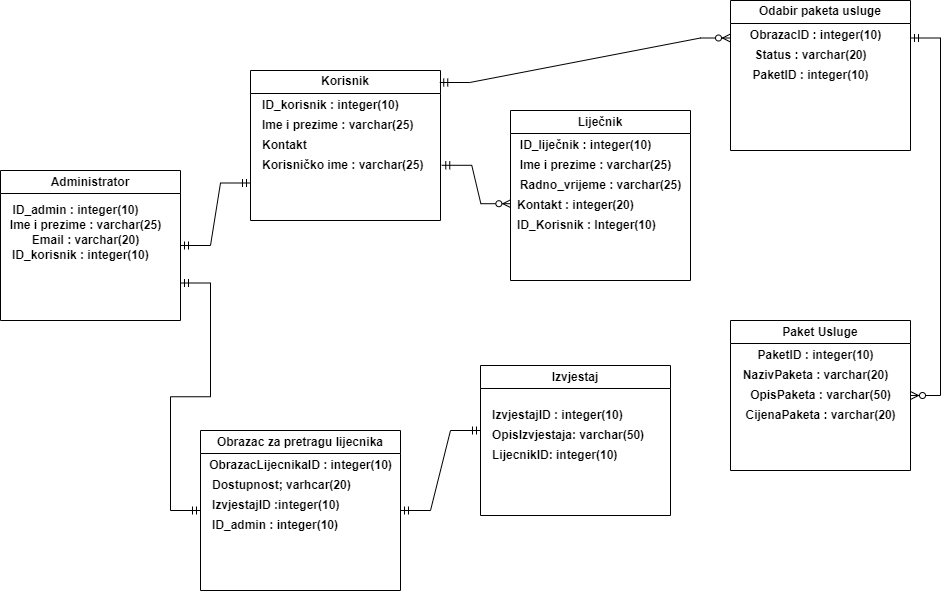

The diagram above was exported from draw.io. Its source (the exported page's mxGraphModel, read from the mxfile embedded in the PNG):
<mxGraphModel dx="3450" dy="883" grid="1" gridSize="10" guides="1" tooltips="1" connect="1" arrows="1" fold="1" page="1" pageScale="1" pageWidth="850" pageHeight="1100" math="0" shadow="0">
  <root>
    <mxCell id="0" />
    <mxCell id="1" parent="0" />
    <mxCell id="1mR6Li66e0znXIcqLMpb-2" value="Korisnik" style="swimlane;whiteSpace=wrap;html=1;" parent="1" vertex="1">
      <mxGeometry x="-1160" y="90" width="190" height="150" as="geometry" />
    </mxCell>
    <mxCell id="1mR6Li66e0znXIcqLMpb-16" value="&lt;b&gt;ID_korisnik : integer(10)&lt;/b&gt;" style="text;html=1;align=left;verticalAlign=middle;resizable=0;points=[];autosize=1;strokeColor=none;fillColor=none;" parent="1mR6Li66e0znXIcqLMpb-2" vertex="1">
      <mxGeometry x="10" y="20" width="160" height="30" as="geometry" />
    </mxCell>
    <mxCell id="1mR6Li66e0znXIcqLMpb-17" value="&lt;b&gt;Ime i prezime : varchar(25)&lt;/b&gt;" style="text;html=1;align=left;verticalAlign=middle;resizable=0;points=[];autosize=1;strokeColor=none;fillColor=none;" parent="1mR6Li66e0znXIcqLMpb-2" vertex="1">
      <mxGeometry x="10" y="40" width="170" height="30" as="geometry" />
    </mxCell>
    <mxCell id="1mR6Li66e0znXIcqLMpb-18" value="&lt;b&gt;Kontakt&lt;/b&gt;" style="text;html=1;align=left;verticalAlign=middle;resizable=0;points=[];autosize=1;strokeColor=none;fillColor=none;" parent="1mR6Li66e0znXIcqLMpb-2" vertex="1">
      <mxGeometry x="10" y="60" width="70" height="30" as="geometry" />
    </mxCell>
    <mxCell id="1mR6Li66e0znXIcqLMpb-19" value="&lt;b&gt;Korisničko ime : varchar(25)&lt;/b&gt;" style="text;html=1;align=left;verticalAlign=middle;resizable=0;points=[];autosize=1;strokeColor=none;fillColor=none;" parent="1mR6Li66e0znXIcqLMpb-2" vertex="1">
      <mxGeometry x="10" y="80" width="180" height="30" as="geometry" />
    </mxCell>
    <mxCell id="1mR6Li66e0znXIcqLMpb-3" value="Izvjestaj" style="swimlane;whiteSpace=wrap;html=1;startSize=23;" parent="1" vertex="1">
      <mxGeometry x="-930" y="385" width="190" height="150" as="geometry" />
    </mxCell>
    <mxCell id="rWtaHmXIquw4jvkOupVt-18" value="&lt;b&gt;IzvjestajID : integer(10)&lt;/b&gt;" style="text;html=1;align=left;verticalAlign=middle;resizable=0;points=[];autosize=1;strokeColor=none;fillColor=none;" vertex="1" parent="1mR6Li66e0znXIcqLMpb-3">
      <mxGeometry x="10" y="35" width="150" height="30" as="geometry" />
    </mxCell>
    <mxCell id="rWtaHmXIquw4jvkOupVt-19" value="&lt;b&gt;OpisIzvjestaja: varchar(50)&lt;/b&gt;" style="text;html=1;align=left;verticalAlign=middle;resizable=0;points=[];autosize=1;strokeColor=none;fillColor=none;" vertex="1" parent="1mR6Li66e0znXIcqLMpb-3">
      <mxGeometry x="10" y="55" width="180" height="30" as="geometry" />
    </mxCell>
    <mxCell id="rWtaHmXIquw4jvkOupVt-20" value="&lt;b&gt;LijecnikID: integer(10)&lt;/b&gt;" style="text;html=1;align=left;verticalAlign=middle;resizable=0;points=[];autosize=1;strokeColor=none;fillColor=none;" vertex="1" parent="1mR6Li66e0znXIcqLMpb-3">
      <mxGeometry x="10" y="75" width="150" height="30" as="geometry" />
    </mxCell>
    <mxCell id="1mR6Li66e0znXIcqLMpb-4" value="Obrazac za pretragu lijecnika" style="swimlane;whiteSpace=wrap;html=1;startSize=23;" parent="1" vertex="1">
      <mxGeometry x="-1210" y="450" width="200" height="160" as="geometry" />
    </mxCell>
    <mxCell id="rWtaHmXIquw4jvkOupVt-37" value="&lt;b&gt;ObrazacLijecnikaID : integer(10)&lt;/b&gt;" style="text;html=1;align=center;verticalAlign=middle;resizable=0;points=[];autosize=1;strokeColor=none;fillColor=none;" vertex="1" parent="1mR6Li66e0znXIcqLMpb-4">
      <mxGeometry x="-5" y="20" width="210" height="30" as="geometry" />
    </mxCell>
    <mxCell id="rWtaHmXIquw4jvkOupVt-38" value="&lt;b&gt;Dostupnost; varhcar(20)&lt;/b&gt;" style="text;html=1;align=left;verticalAlign=middle;resizable=0;points=[];autosize=1;strokeColor=none;fillColor=none;" vertex="1" parent="1mR6Li66e0znXIcqLMpb-4">
      <mxGeometry x="10" y="40" width="160" height="30" as="geometry" />
    </mxCell>
    <mxCell id="rWtaHmXIquw4jvkOupVt-39" value="&lt;b&gt;IzvjestajID :integer(10)&lt;/b&gt;" style="text;html=1;align=left;verticalAlign=middle;resizable=0;points=[];autosize=1;strokeColor=none;fillColor=none;" vertex="1" parent="1mR6Li66e0znXIcqLMpb-4">
      <mxGeometry x="10" y="60" width="150" height="30" as="geometry" />
    </mxCell>
    <mxCell id="rWtaHmXIquw4jvkOupVt-41" value="&lt;b&gt;ID_admin : integer(10)&lt;/b&gt;" style="text;html=1;align=left;verticalAlign=middle;resizable=0;points=[];autosize=1;strokeColor=none;fillColor=none;" vertex="1" parent="1mR6Li66e0znXIcqLMpb-4">
      <mxGeometry x="10" y="80" width="150" height="30" as="geometry" />
    </mxCell>
    <mxCell id="1mR6Li66e0znXIcqLMpb-8" value="Liječnik" style="swimlane;whiteSpace=wrap;html=1;" parent="1" vertex="1">
      <mxGeometry x="-900" y="130" width="180" height="170" as="geometry" />
    </mxCell>
    <mxCell id="1mR6Li66e0znXIcqLMpb-9" value="&lt;b&gt;ID_liječnik : integer(10)&lt;/b&gt;" style="text;html=1;align=center;verticalAlign=middle;resizable=0;points=[];autosize=1;strokeColor=none;fillColor=none;" parent="1mR6Li66e0znXIcqLMpb-8" vertex="1">
      <mxGeometry y="20" width="150" height="30" as="geometry" />
    </mxCell>
    <mxCell id="1mR6Li66e0znXIcqLMpb-10" value="&lt;b&gt;Ime i prezime : varchar(25)&lt;/b&gt;" style="text;html=1;align=center;verticalAlign=middle;resizable=0;points=[];autosize=1;strokeColor=none;fillColor=none;" parent="1mR6Li66e0znXIcqLMpb-8" vertex="1">
      <mxGeometry y="40" width="170" height="30" as="geometry" />
    </mxCell>
    <mxCell id="1mR6Li66e0znXIcqLMpb-13" value="&lt;b&gt;Radno_vrijeme : varchar(25)&lt;/b&gt;" style="text;html=1;align=center;verticalAlign=middle;resizable=0;points=[];autosize=1;strokeColor=none;fillColor=none;" parent="1mR6Li66e0znXIcqLMpb-8" vertex="1">
      <mxGeometry y="60" width="180" height="30" as="geometry" />
    </mxCell>
    <mxCell id="1mR6Li66e0znXIcqLMpb-14" value="&lt;b&gt;Kontakt : integer(20)&lt;/b&gt;" style="text;html=1;align=left;verticalAlign=middle;resizable=0;points=[];autosize=1;strokeColor=none;fillColor=none;" parent="1mR6Li66e0znXIcqLMpb-8" vertex="1">
      <mxGeometry x="5" y="80" width="140" height="30" as="geometry" />
    </mxCell>
    <mxCell id="rWtaHmXIquw4jvkOupVt-7" value="&lt;b&gt;ID_Korisnik : Integer(10)&lt;/b&gt;" style="text;html=1;align=left;verticalAlign=middle;resizable=0;points=[];autosize=1;strokeColor=none;fillColor=none;" vertex="1" parent="1mR6Li66e0znXIcqLMpb-8">
      <mxGeometry x="5" y="100" width="160" height="30" as="geometry" />
    </mxCell>
    <mxCell id="rWtaHmXIquw4jvkOupVt-1" value="Paket Usluge" style="swimlane;whiteSpace=wrap;html=1;startSize=23;" vertex="1" parent="1">
      <mxGeometry x="-680" y="340" width="180" height="150" as="geometry" />
    </mxCell>
    <mxCell id="rWtaHmXIquw4jvkOupVt-23" value="&lt;b&gt;PaketID : integer(10)&lt;/b&gt;" style="text;html=1;align=center;verticalAlign=middle;resizable=0;points=[];autosize=1;strokeColor=none;fillColor=none;" vertex="1" parent="rWtaHmXIquw4jvkOupVt-1">
      <mxGeometry x="15" y="20" width="140" height="30" as="geometry" />
    </mxCell>
    <mxCell id="rWtaHmXIquw4jvkOupVt-25" value="&lt;b&gt;NazivPaketa : varchar(20)&lt;/b&gt;" style="text;html=1;align=center;verticalAlign=middle;resizable=0;points=[];autosize=1;strokeColor=none;fillColor=none;" vertex="1" parent="rWtaHmXIquw4jvkOupVt-1">
      <mxGeometry y="40" width="170" height="30" as="geometry" />
    </mxCell>
    <mxCell id="rWtaHmXIquw4jvkOupVt-26" value="&lt;b&gt;OpisPaketa : varchar(50)&lt;/b&gt;" style="text;html=1;align=center;verticalAlign=middle;resizable=0;points=[];autosize=1;strokeColor=none;fillColor=none;" vertex="1" parent="rWtaHmXIquw4jvkOupVt-1">
      <mxGeometry x="10" y="60" width="160" height="30" as="geometry" />
    </mxCell>
    <mxCell id="rWtaHmXIquw4jvkOupVt-27" value="&lt;b&gt;CijenaPaketa : varchar(20)&lt;/b&gt;" style="text;html=1;align=center;verticalAlign=middle;resizable=0;points=[];autosize=1;strokeColor=none;fillColor=none;" vertex="1" parent="rWtaHmXIquw4jvkOupVt-1">
      <mxGeometry x="5" y="80" width="170" height="30" as="geometry" />
    </mxCell>
    <mxCell id="rWtaHmXIquw4jvkOupVt-3" value="Administrator" style="swimlane;whiteSpace=wrap;html=1;startSize=23;" vertex="1" parent="1">
      <mxGeometry x="-1410" y="190" width="180" height="150" as="geometry" />
    </mxCell>
    <mxCell id="rWtaHmXIquw4jvkOupVt-4" value="&lt;b&gt;ID_admin : integer(10)&lt;/b&gt;" style="text;html=1;align=center;verticalAlign=middle;resizable=0;points=[];autosize=1;strokeColor=none;fillColor=none;" vertex="1" parent="rWtaHmXIquw4jvkOupVt-3">
      <mxGeometry y="25" width="150" height="30" as="geometry" />
    </mxCell>
    <mxCell id="rWtaHmXIquw4jvkOupVt-9" value="&lt;b&gt;Ime i prezime : varchar(25)&lt;/b&gt;" style="text;html=1;align=center;verticalAlign=middle;resizable=0;points=[];autosize=1;strokeColor=none;fillColor=none;" vertex="1" parent="rWtaHmXIquw4jvkOupVt-3">
      <mxGeometry y="40" width="170" height="30" as="geometry" />
    </mxCell>
    <mxCell id="rWtaHmXIquw4jvkOupVt-35" value="&lt;b&gt;Email : varchar(20)&lt;/b&gt;" style="text;html=1;align=center;verticalAlign=middle;resizable=0;points=[];autosize=1;strokeColor=none;fillColor=none;" vertex="1" parent="rWtaHmXIquw4jvkOupVt-3">
      <mxGeometry x="20" y="55" width="130" height="30" as="geometry" />
    </mxCell>
    <mxCell id="rWtaHmXIquw4jvkOupVt-40" value="&lt;b&gt;ID_korisnik : integer(10)&lt;/b&gt;" style="text;html=1;align=left;verticalAlign=middle;resizable=0;points=[];autosize=1;strokeColor=none;fillColor=none;" vertex="1" parent="rWtaHmXIquw4jvkOupVt-3">
      <mxGeometry x="10" y="70" width="160" height="30" as="geometry" />
    </mxCell>
    <mxCell id="rWtaHmXIquw4jvkOupVt-5" value="Odabir paketa usluge" style="swimlane;whiteSpace=wrap;html=1;startSize=23;" vertex="1" parent="1">
      <mxGeometry x="-680" y="20" width="180" height="150" as="geometry" />
    </mxCell>
    <mxCell id="rWtaHmXIquw4jvkOupVt-21" value="&lt;b&gt;ObrazacID : integer(10)&lt;/b&gt;" style="text;html=1;align=center;verticalAlign=middle;resizable=0;points=[];autosize=1;strokeColor=none;fillColor=none;" vertex="1" parent="rWtaHmXIquw4jvkOupVt-5">
      <mxGeometry x="10" y="20" width="150" height="30" as="geometry" />
    </mxCell>
    <mxCell id="rWtaHmXIquw4jvkOupVt-24" value="&lt;b&gt;PaketID : integer(10)&lt;/b&gt;" style="text;html=1;align=center;verticalAlign=middle;resizable=0;points=[];autosize=1;strokeColor=none;fillColor=none;" vertex="1" parent="rWtaHmXIquw4jvkOupVt-5">
      <mxGeometry x="10" y="60" width="140" height="30" as="geometry" />
    </mxCell>
    <mxCell id="rWtaHmXIquw4jvkOupVt-36" value="&lt;b&gt;Status : varchar(20)&lt;/b&gt;" style="text;html=1;align=center;verticalAlign=middle;resizable=0;points=[];autosize=1;strokeColor=none;fillColor=none;" vertex="1" parent="rWtaHmXIquw4jvkOupVt-5">
      <mxGeometry x="10" y="40" width="140" height="30" as="geometry" />
    </mxCell>
    <mxCell id="rWtaHmXIquw4jvkOupVt-15" value="" style="edgeStyle=entityRelationEdgeStyle;fontSize=12;html=1;endArrow=ERmandOne;startArrow=ERmandOne;rounded=0;entryX=0;entryY=0.75;entryDx=0;entryDy=0;exitX=1;exitY=0.5;exitDx=0;exitDy=0;" edge="1" parent="1" source="rWtaHmXIquw4jvkOupVt-3" target="1mR6Li66e0znXIcqLMpb-2">
      <mxGeometry width="100" height="100" relative="1" as="geometry">
        <mxPoint x="-1230" y="255" as="sourcePoint" />
        <mxPoint x="-1055" y="130" as="targetPoint" />
        <Array as="points">
          <mxPoint x="-1410" y="145" />
          <mxPoint x="-1130" y="210" />
        </Array>
      </mxGeometry>
    </mxCell>
    <mxCell id="rWtaHmXIquw4jvkOupVt-17" value="" style="edgeStyle=entityRelationEdgeStyle;fontSize=12;html=1;endArrow=ERzeroToMany;startArrow=ERmandOne;rounded=0;exitX=1.007;exitY=0.493;exitDx=0;exitDy=0;exitPerimeter=0;entryX=0.002;entryY=1.107;entryDx=0;entryDy=0;entryPerimeter=0;" edge="1" parent="1" source="1mR6Li66e0znXIcqLMpb-19" target="1mR6Li66e0znXIcqLMpb-13">
      <mxGeometry width="100" height="100" relative="1" as="geometry">
        <mxPoint x="-960" y="260" as="sourcePoint" />
        <mxPoint x="-860" y="160" as="targetPoint" />
      </mxGeometry>
    </mxCell>
    <mxCell id="rWtaHmXIquw4jvkOupVt-29" value="" style="edgeStyle=entityRelationEdgeStyle;fontSize=12;html=1;endArrow=ERzeroToMany;startArrow=ERmandOne;rounded=0;entryX=1;entryY=0.5;entryDx=0;entryDy=0;exitX=1;exitY=0.25;exitDx=0;exitDy=0;" edge="1" parent="1" source="rWtaHmXIquw4jvkOupVt-5" target="rWtaHmXIquw4jvkOupVt-1">
      <mxGeometry width="100" height="100" relative="1" as="geometry">
        <mxPoint x="-380" y="-20.590000000000003" as="sourcePoint" />
        <mxPoint x="-380.4699999999998" y="379.9999999999999" as="targetPoint" />
        <Array as="points">
          <mxPoint x="-330" y="254.41" />
          <mxPoint x="-280" y="214.41" />
          <mxPoint x="-290" y="184.41" />
          <mxPoint x="-380" y="300" />
          <mxPoint x="-420" y="320" />
          <mxPoint x="-420" y="250" />
        </Array>
      </mxGeometry>
    </mxCell>
    <mxCell id="rWtaHmXIquw4jvkOupVt-31" value="" style="edgeStyle=entityRelationEdgeStyle;fontSize=12;html=1;endArrow=ERzeroToMany;startArrow=ERmandOne;rounded=0;entryX=0;entryY=0.25;entryDx=0;entryDy=0;exitX=0.996;exitY=0.08;exitDx=0;exitDy=0;exitPerimeter=0;" edge="1" parent="1" source="1mR6Li66e0znXIcqLMpb-2" target="rWtaHmXIquw4jvkOupVt-5">
      <mxGeometry width="100" height="100" relative="1" as="geometry">
        <mxPoint x="-1065" y="62.5" as="sourcePoint" />
        <mxPoint x="-680" y="-50" as="targetPoint" />
        <Array as="points">
          <mxPoint x="-870" y="-10" />
        </Array>
      </mxGeometry>
    </mxCell>
    <mxCell id="rWtaHmXIquw4jvkOupVt-32" value="" style="edgeStyle=entityRelationEdgeStyle;fontSize=12;html=1;endArrow=ERmandOne;startArrow=ERmandOne;rounded=0;entryX=0;entryY=0.5;entryDx=0;entryDy=0;exitX=1;exitY=0.75;exitDx=0;exitDy=0;" edge="1" parent="1" source="rWtaHmXIquw4jvkOupVt-3" target="1mR6Li66e0znXIcqLMpb-4">
      <mxGeometry width="100" height="100" relative="1" as="geometry">
        <mxPoint x="-1410" y="280" as="sourcePoint" />
        <mxPoint x="-930" y="320" as="targetPoint" />
      </mxGeometry>
    </mxCell>
    <mxCell id="rWtaHmXIquw4jvkOupVt-34" value="" style="edgeStyle=entityRelationEdgeStyle;fontSize=12;html=1;endArrow=ERmandOne;startArrow=ERmandOne;rounded=0;exitX=1;exitY=0.5;exitDx=0;exitDy=0;" edge="1" parent="1" source="1mR6Li66e0znXIcqLMpb-4">
      <mxGeometry width="100" height="100" relative="1" as="geometry">
        <mxPoint x="-870" y="490" as="sourcePoint" />
        <mxPoint x="-930" y="450" as="targetPoint" />
      </mxGeometry>
    </mxCell>
  </root>
</mxGraphModel>